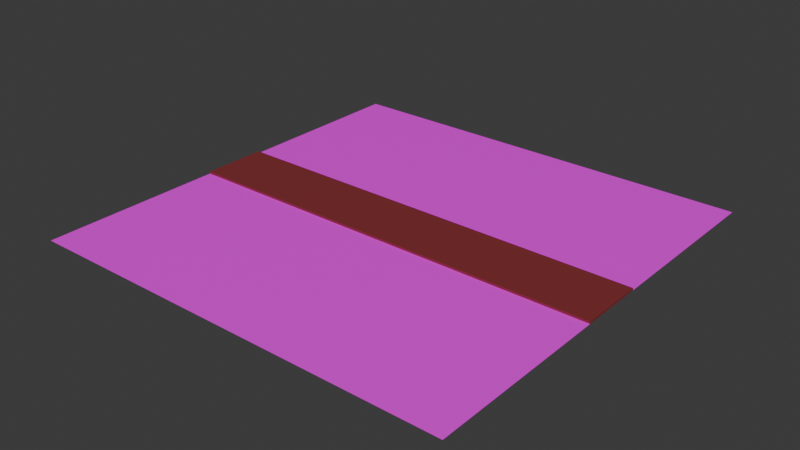 # Source: chao_meio.blend  (saved by Blender 5.0.118; exported with 4.5.12 LTS)
import bpy
from mathutils import Matrix  # noqa: F401  (used for matrix-valued properties, if any)

bpy.ops.wm.read_factory_settings(use_empty=True)
scene = bpy.context.scene
scene.name = 'Scene'

# ---- collections
col_collection = bpy.data.collections.new('Collection'); scene.collection.children.link(col_collection)

# ---- images (referenced by path relative to the original .blend; pixels are not part of the script)
import os
ASSET_DIR = os.environ.get("B2B_ASSET_DIR", "")  # directory of the original .blend (textures are referenced by path, not embedded)
HERE = os.path.dirname(os.path.abspath(__file__))  # packed textures are extracted next to this script under _unpacked/

def load_image(name, relpath, width, height, colorspace="sRGB"):
    """Load a texture the original file referenced (path relative to the .blend, or extracted next to this script)."""
    p = next((c for c in (os.path.join(HERE, relpath), os.path.join(ASSET_DIR, relpath)) if relpath and os.path.exists(c)), "")
    if p:
        img = bpy.data.images.load(p, check_existing=True)
        img.name = name
    else:  # same state as the original file: an image datablock whose file is absent (Cycles renders it pink)
        img = bpy.data.images.new(name, width, height)
        img.source = "FILE"
        img.filepath = "//" + (relpath or name)
    img.colorspace_settings.name = colorspace
    return img
img_color_chao_pedra_png = load_image('color_chao_pedra.png', 'color_chao_pedra.png', 1024, 1024, 'sRGB')

# ---- materials (node trees are filled in below, after node groups)
mat_meio = bpy.data.materials.new('Meio')
mat_meio.preview_render_type = 'FLAT'
mat_lateral = bpy.data.materials.new('Lateral')

# ---- material node trees
mat_meio.use_nodes = True; mat_meio.node_tree.nodes.clear()
_N = mat_meio.node_tree.nodes; _L = mat_meio.node_tree.links
n0 = _N.new('ShaderNodeBsdfPrincipled'); n0.name = 'Principled BSDF'; n0.location = (-200, 100)
n0.inputs[0].default_value = (0.2384, 0.03172, 0.03497, 1.0)
n1 = _N.new('ShaderNodeOutputMaterial'); n1.name = 'Material Output'; n1.location = (200, 100)
_L.new(n0.outputs[0], n1.inputs[0])
n1.is_active_output = True
mat_lateral.use_nodes = True; mat_lateral.node_tree.nodes.clear()
_N = mat_lateral.node_tree.nodes; _L = mat_lateral.node_tree.links
n0 = _N.new('ShaderNodeBsdfPrincipled'); n0.name = 'Principled BSDF'; n0.location = (-200, 100)
n1 = _N.new('ShaderNodeOutputMaterial'); n1.name = 'Material Output'; n1.location = (200, 100)
n2 = _N.new('ShaderNodeTexImage'); n2.name = 'Image Texture'; n2.location = (-537, 91)
n2.image = img_color_chao_pedra_png
_L.new(n0.outputs[0], n1.inputs[0])
_L.new(n2.outputs[0], n0.inputs[0])
n1.is_active_output = True

# ---- world
world_world = bpy.data.worlds.new('World'); scene.world = world_world
world_world.use_nodes = True; world_world.node_tree.nodes.clear()
_N = world_world.node_tree.nodes; _L = world_world.node_tree.links
n0 = _N.new('ShaderNodeOutputWorld'); n0.name = 'World Output'; n0.location = (200, 100)
n1 = _N.new('ShaderNodeBackground'); n1.name = 'Background'; n1.location = (-200, 100)
n1.inputs[0].default_value = (0.05088, 0.05088, 0.05088, 1.0)
_L.new(n1.outputs[0], n0.inputs[0])
n0.is_active_output = True
world_world.color = (0.05088, 0.05088, 0.05088)
world_world.sun_shadow_jitter_overblur = 0.0

# ---- meshes
me_plane = bpy.data.meshes.new('Plane')
me_plane.from_pydata([(-1.0, -1.0, 0.0), (1.0, -1.0, 0.0), (-1.0, 1.0, 0.0), (1.0, 1.0, 0.0), (-1.0, 0.1522, 0.01), (0.0, -1.0, 0.0), (0.0, 0.1522, 0.01), (0.0, 1.0, 0.0), (0.0, -0.1522, 0.01), (-1.0, -0.1522, 0.0), (-1.0, 0.1522, 0.0), (1.0, 0.1522, 0.0), (1.0, -0.1522, 0.0), (0.0, -0.1522, 0.0), (0.0, 0.1522, 0.0), (-1.0, -0.1522, 0.01), (1.0, -0.1522, 0.01), (1.0, 0.1522, 0.01)], [], [(10, 9, 15, 4), (6, 4, 15, 8), (11, 14, 6, 17), (17, 6, 8, 16), (12, 11, 17, 16), (13, 12, 16, 8), (0, 5, 13, 9), (10, 14, 7, 2), (14, 11, 3, 7), (5, 1, 12, 13), (9, 13, 8, 15), (14, 10, 4, 6)])
me_plane.polygons.foreach_set('material_index', [0, 0, 0, 0, 0, 0, 1, 1, 1, 1, 0, 0])
_uv = me_plane.uv_layers.new(name='UVMap')
_uv.uv.foreach_set('vector', [0.0, 0.0, 0.0, 0.0, 0.0, 0.0, 0.0, 0.0, 0.5, 0.5761, 0.0, 0.5761, 0.0, 0.4239, 0.5, 0.4239, 1.0, 0.5761, 0.5, 0.5761, 0.5, 0.5761, 1.0, 0.5761, 1.0, 0.5761, 0.5, 0.5761, 0.5, 0.4239, 1.0, 0.4239, 0.0, 0.0, 0.0, 0.0, 0.0, 0.0, 0.0, 0.0, 0.5, 0.4239, 1.0, 0.4239, 1.0, 0.4239, 0.5, 0.4239, 0.0, 0.0, 0.5, 0.0, 0.5, 0.4239, 0.0, 0.4239, 0.0, 0.5761, 0.5, 0.5761, 0.5, 1.0, 0.0, 1.0, 0.5, 0.5761, 1.0, 0.5761, 1.0, 1.0, 0.5, 1.0, 0.5, 0.0, 1.0, 0.0, 1.0, 0.4239, 0.5, 0.4239, 0.0, 0.4239, 0.5, 0.4239, 0.5, 0.4239, 0.0, 0.4239, 0.5, 0.5761, 0.0, 0.5761, 0.0, 0.5761, 0.5, 0.5761])
me_plane.materials.append(mat_meio)
me_plane.materials.append(mat_lateral)
me_plane.update()

# ---- objects
ob_plane = bpy.data.objects.new('Plane', me_plane)

# ---- transforms, parenting, visibility, modifiers, constraints
ob_plane.location = (0.0, 0.0, 0.0)

# ---- collection membership
col_collection.objects.link(ob_plane)

# ---- scene / render settings (as saved in the file)
scene.frame_start = 1; scene.frame_end = 250; scene.frame_set(1)
scene.render.engine = 'BLENDER_EEVEE_NEXT'
scene.render.bake_bias = 0.0
scene.render.bake_samples = 0
scene.cycles.sampling_pattern = 'TABULATED_SOBOL'
scene.eevee.use_volume_custom_range = False
bpy.context.view_layer.update()

# ---- added for rendering (the .blend has no active camera and no usable light): camera, sun
cam_auto = bpy.data.cameras.new('AutoCamera')
cam_auto.lens = 50.0
cam_auto.sensor_width = 36.0
cam_auto.clip_end = 1000.0
ob_auto_camera = bpy.data.objects.new('AutoCamera', cam_auto)
scene.collection.objects.link(ob_auto_camera)
ob_auto_camera.location = (2.61695, -3.14034, 2.09856)
ob_auto_camera.rotation_euler = (1.09748, -7.21219e-08, 0.694738)
scene.camera = ob_auto_camera
light_auto_sun = bpy.data.lights.new('AutoSun', 'SUN')
light_auto_sun.energy = 3.0
light_auto_sun.angle = 0.0523599
ob_auto_sun = bpy.data.objects.new('AutoSun', light_auto_sun)
scene.collection.objects.link(ob_auto_sun)
ob_auto_sun.rotation_euler = (0.872665, 0.174533, 0.523599)
bpy.context.view_layer.update()
